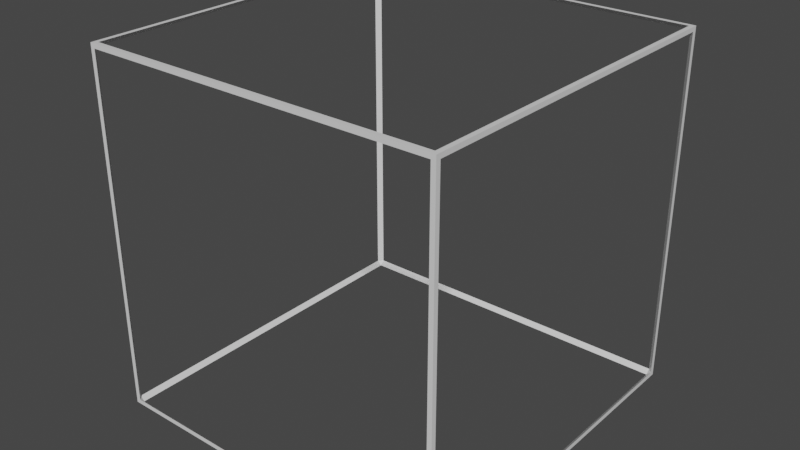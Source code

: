# Source: OutlineBox.blend  (saved by Blender 2.90.8; exported with 4.5.12 LTS)
import bpy
from mathutils import Matrix  # noqa: F401  (used for matrix-valued properties, if any)

bpy.ops.wm.read_factory_settings(use_empty=True)
scene = bpy.context.scene
scene.name = 'Scene'

# ---- collections
col_collection = bpy.data.collections.new('Collection'); scene.collection.children.link(col_collection)

# ---- materials (node trees are filled in below, after node groups)
mat_material = bpy.data.materials.new('Material')
mat_material.alpha_threshold = 0.0
mat_material.use_transparent_shadow = False
mat_material.line_color = (0.0, 0.0, 0.0, 1.0)

# ---- material node trees
mat_material.use_nodes = True; mat_material.node_tree.nodes.clear()
_N = mat_material.node_tree.nodes; _L = mat_material.node_tree.links
n0 = _N.new('ShaderNodeOutputMaterial'); n0.name = 'Material Output'; n0.location = (300, 300)
n1 = _N.new('ShaderNodeBsdfPrincipled'); n1.name = 'Principled BSDF'; n1.location = (10, 300)
n1.distribution = 'GGX'
n1.subsurface_method = 'BURLEY'
n1.inputs[2].default_value = 0.4
n1.inputs[3].default_value = 1.45
n1.inputs[27].default_value = (0.0, 0.0, 0.0, 1.0)
n1.inputs[28].default_value = 1.0
_L.new(n1.outputs[0], n0.inputs[0])
n0.is_active_output = True

# ---- world
world_world = bpy.data.worlds.new('World'); scene.world = world_world
world_world.use_nodes = True; world_world.node_tree.nodes.clear()
_N = world_world.node_tree.nodes; _L = world_world.node_tree.links
n0 = _N.new('ShaderNodeOutputWorld'); n0.name = 'World Output'; n0.location = (300, 300)
n1 = _N.new('ShaderNodeBackground'); n1.name = 'Background'; n1.location = (10, 300)
n1.inputs[0].default_value = (0.05088, 0.05088, 0.05088, 1.0)
_L.new(n1.outputs[0], n0.inputs[0])
n0.is_active_output = True
world_world.color = (0.05088, 0.05088, 0.05088)
world_world.use_sun_shadow = False
world_world.sun_shadow_jitter_overblur = 0.0

# ---- meshes
me_cube = bpy.data.meshes.new('Cube')
me_cube.from_pydata([(1.0, 0.975, 0.975), (1.0, 0.975, -0.975), (1.0, -0.975, 0.975), (1.0, -0.975, -0.975), (-0.975, 0.975, 1.0), (-0.975, 0.975, -1.0), (-0.975, -0.975, 1.0), (-0.975, -1.0, -0.975), (0.975, 0.975, 1.0), (0.975, 0.975, -1.0), (0.975, -0.975, 1.0), (0.975, -1.0, -0.975), (0.975, -1.0, 0.975), (-0.975, -1.0, 0.975), (0.975, 1.0, 0.975), (-0.975, 1.0, 0.975), (-0.975, -0.975, -1.0), (-1.0, -0.975, 0.975), (1.0, -1.0, 1.0), (0.975, -0.975, -1.0), (-0.975, 1.0, -0.975), (-1.0, -0.975, -0.975), (0.975, 1.0, -0.975), (1.0, -1.0, -1.0), (1.0, 1.0, -1.0), (-1.0, 0.975, -0.975), (1.0, 1.0, 1.0), (-1.0, 0.975, 0.975), (-1.0, 1.0, -1.0), (-1.0, -1.0, -1.0), (-1.0, -1.0, 1.0), (-1.0, 1.0, 1.0)], [], [(1, 26, 0), (2, 23, 3), (0, 18, 2), (3, 24, 1), (6, 18, 10), (10, 26, 8), (4, 30, 6), (8, 31, 4), (13, 29, 7), (11, 18, 12), (12, 30, 13), (7, 23, 11), (16, 28, 5), (5, 24, 9), (19, 29, 16), (9, 23, 19), (22, 28, 20), (14, 24, 22), (20, 31, 15), (15, 26, 14), (25, 29, 21), (21, 30, 17), (27, 28, 25), (17, 31, 27), (3, 19, 11), (11, 2, 3), (10, 2, 12), (10, 13, 6), (6, 13, 17), (6, 27, 4), (15, 4, 27), (4, 14, 8), (0, 8, 14), (10, 0, 2), (0, 22, 1), (9, 1, 22), (9, 20, 5), (5, 20, 25), (7, 16, 21), (5, 21, 16), (19, 7, 11), (9, 3, 1), (7, 17, 13), (15, 25, 20), (1, 24, 26), (2, 18, 23), (0, 26, 18), (3, 23, 24), (6, 30, 18), (10, 18, 26), (4, 31, 30), (8, 26, 31), (13, 30, 29), (11, 23, 18), (12, 18, 30), (7, 29, 23), (16, 29, 28), (5, 28, 24), (19, 23, 29), (9, 24, 23), (22, 24, 28), (14, 26, 24), (20, 28, 31), (15, 31, 26), (25, 28, 29), (21, 29, 30), (27, 31, 28), (17, 30, 31), (11, 12, 2), (10, 12, 13), (6, 17, 27), (4, 15, 14), (10, 8, 0), (0, 14, 22), (9, 22, 20), (5, 25, 21), (19, 16, 7), (9, 19, 3), (7, 21, 17), (15, 27, 25)])
_uv = me_cube.uv_layers.new(name='UVMap')
_uv.uv.foreach_set('vector', [0.3781, 0.5031, 0.625, 0.5, 0.6219, 0.5031, 0.6219, 0.7469, 0.375, 0.75, 0.3781, 0.7469, 0.6219, 0.5031, 0.625, 0.75, 0.6219, 0.7469, 0.3781, 0.7469, 0.375, 0.5, 0.3781, 0.5031, 0.8719, 0.7469, 0.625, 0.75, 0.6281, 0.7469, 0.6281, 0.7469, 0.625, 0.5, 0.6281, 0.5031, 0.8719, 0.5031, 0.875, 0.75, 0.8719, 0.7469, 0.6281, 0.5031, 0.875, 0.5, 0.8719, 0.5031, 0.6219, 0.9969, 0.375, 1.0, 0.3781, 0.9969, 0.3781, 0.7531, 0.625, 0.75, 0.6219, 0.7531, 0.6219, 0.7531, 0.625, 1.0, 0.6219, 0.9969, 0.3781, 0.9969, 0.375, 0.75, 0.3781, 0.7531, 0.1281, 0.7469, 0.125, 0.5, 0.1281, 0.5031, 0.1281, 0.5031, 0.375, 0.5, 0.3719, 0.5031, 0.3719, 0.7469, 0.125, 0.75, 0.1281, 0.7469, 0.3719, 0.5031, 0.375, 0.75, 0.3719, 0.7469, 0.3781, 0.4969, 0.375, 0.25, 0.3781, 0.2531, 0.6219, 0.4969, 0.375, 0.5, 0.3781, 0.4969, 0.3781, 0.2531, 0.625, 0.25, 0.6219, 0.2531, 0.6219, 0.2531, 0.625, 0.5, 0.6219, 0.4969, 0.3781, 0.2469, 0.375, 0.0, 0.3781, 0.003125, 0.3781, 0.003125, 0.625, 0.0, 0.6219, 0.003125, 0.6219, 0.2469, 0.375, 0.25, 0.3781, 0.2469, 0.6219, 0.003125, 0.625, 0.25, 0.6219, 0.2469, 0.0, 0.0, 0.0, 0.0, 0.0, 0.0, 0.0, 0.0, 0.6219, 0.7469, 0.0, 0.0, 0.0, 0.0, 0.6219, 0.7469, 0.6219, 0.7531, 0.0, 0.0, 0.6219, 0.9969, 0.8719, 0.7469, 0.8719, 0.7469, 0.6219, 0.9969, 0.0, 0.0, 0.8719, 0.7469, 0.6219, 0.2469, 0.8719, 0.5031, 0.0, 0.0, 0.8719, 0.5031, 0.6219, 0.2469, 0.8719, 0.5031, 0.6219, 0.4969, 0.6281, 0.5031, 0.0, 0.0, 0.6281, 0.5031, 0.6219, 0.4969, 0.0, 0.0, 0.0, 0.0, 0.6219, 0.7469, 0.0, 0.0, 0.3781, 0.4969, 0.3781, 0.5031, 0.0, 0.0, 0.3781, 0.5031, 0.3781, 0.4969, 0.0, 0.0, 0.3781, 0.2531, 0.1281, 0.5031, 0.1281, 0.5031, 0.3781, 0.2531, 0.0, 0.0, 0.0, 0.0, 0.0, 0.0, 0.0, 0.0, 0.1281, 0.5031, 0.0, 0.0, 0.0, 0.0, 0.0, 0.0, 0.0, 0.0, 0.0, 0.0, 0.0, 0.0, 0.0, 0.0, 0.3781, 0.5031, 0.0, 0.0, 0.0, 0.0, 0.6219, 0.9969, 0.0, 0.0, 0.0, 0.0, 0.3781, 0.2531, 0.3781, 0.5031, 0.375, 0.5, 0.625, 0.5, 0.6219, 0.7469, 0.625, 0.75, 0.375, 0.75, 0.6219, 0.5031, 0.625, 0.5, 0.625, 0.75, 0.3781, 0.7469, 0.375, 0.75, 0.375, 0.5, 0.8719, 0.7469, 0.875, 0.75, 0.625, 0.75, 0.6281, 0.7469, 0.625, 0.75, 0.625, 0.5, 0.8719, 0.5031, 0.875, 0.5, 0.875, 0.75, 0.6281, 0.5031, 0.625, 0.5, 0.875, 0.5, 0.6219, 0.9969, 0.625, 1.0, 0.375, 1.0, 0.3781, 0.7531, 0.375, 0.75, 0.625, 0.75, 0.6219, 0.7531, 0.625, 0.75, 0.625, 1.0, 0.3781, 0.9969, 0.375, 1.0, 0.375, 0.75, 0.1281, 0.7469, 0.125, 0.75, 0.125, 0.5, 0.1281, 0.5031, 0.125, 0.5, 0.375, 0.5, 0.3719, 0.7469, 0.375, 0.75, 0.125, 0.75, 0.3719, 0.5031, 0.375, 0.5, 0.375, 0.75, 0.3781, 0.4969, 0.375, 0.5, 0.375, 0.25, 0.6219, 0.4969, 0.625, 0.5, 0.375, 0.5, 0.3781, 0.2531, 0.375, 0.25, 0.625, 0.25, 0.6219, 0.2531, 0.625, 0.25, 0.625, 0.5, 0.3781, 0.2469, 0.375, 0.25, 0.375, 0.0, 0.3781, 0.003125, 0.375, 0.0, 0.625, 0.0, 0.6219, 0.2469, 0.625, 0.25, 0.375, 0.25, 0.6219, 0.003125, 0.625, 0.0, 0.625, 0.25, 0.0, 0.0, 0.6219, 0.7531, 0.6219, 0.7469, 0.0, 0.0, 0.6219, 0.7531, 0.6219, 0.9969, 0.8719, 0.7469, 0.6219, 0.003125, 0.6219, 0.2469, 0.8719, 0.5031, 0.6219, 0.2531, 0.6219, 0.4969, 0.0, 0.0, 0.6281, 0.5031, 0.0, 0.0, 0.0, 0.0, 0.6219, 0.4969, 0.3781, 0.4969, 0.0, 0.0, 0.3781, 0.4969, 0.3781, 0.2531, 0.1281, 0.5031, 0.3781, 0.2469, 0.0, 0.0, 0.0, 0.0, 0.1281, 0.7469, 0.0, 0.0, 0.0, 0.0, 0.3719, 0.7469, 0.0, 0.0, 0.0, 0.0, 0.3781, 0.003125, 0.0, 0.0, 0.0, 0.0, 0.6219, 0.2469, 0.0, 0.0])
me_cube.materials.append(mat_material)
me_cube.use_remesh_preserve_volume = False
me_cube.use_remesh_preserve_attributes = False
me_cube.use_mirror_vertex_groups = False
me_cube.update()

# ---- objects
ob_cube = bpy.data.objects.new('Cube', me_cube)

# ---- transforms, parenting, visibility, modifiers, constraints
ob_cube.location = (0.0, 0.0, 0.0)
ob_cube.lock_rotations_4d = False
ob_cube.empty_display_type = 'ARROWS'
ob_cube.lineart.crease_threshold = 0.0

# ---- collection membership
col_collection.objects.link(ob_cube)

# ---- scene / render settings (as saved in the file)
scene.frame_start = 1; scene.frame_end = 250; scene.frame_set(1)
scene.render.engine = 'BLENDER_EEVEE_NEXT'
scene.cycles.use_denoising = False
scene.cycles.samples = 128
scene.cycles.sampling_pattern = 'TABULATED_SOBOL'
scene.cycles.use_adaptive_sampling = False
scene.cycles.use_light_tree = False
scene.view_settings.view_transform = 'Filmic'
bpy.context.view_layer.update()

# ---- added for rendering (the .blend has no active camera and no usable light): camera, sun
cam_auto = bpy.data.cameras.new('AutoCamera')
cam_auto.lens = 50.0
cam_auto.sensor_width = 36.0
cam_auto.clip_end = 1000.0
ob_auto_camera = bpy.data.objects.new('AutoCamera', cam_auto)
scene.collection.objects.link(ob_auto_camera)
ob_auto_camera.location = (3.20507, -3.84609, 2.56406)
ob_auto_camera.rotation_euler = (1.09748, -7.21219e-08, 0.694738)
scene.camera = ob_auto_camera
light_auto_sun = bpy.data.lights.new('AutoSun', 'SUN')
light_auto_sun.energy = 3.0
light_auto_sun.angle = 0.0523599
ob_auto_sun = bpy.data.objects.new('AutoSun', light_auto_sun)
scene.collection.objects.link(ob_auto_sun)
ob_auto_sun.rotation_euler = (0.872665, 0.174533, 0.523599)
bpy.context.view_layer.update()
